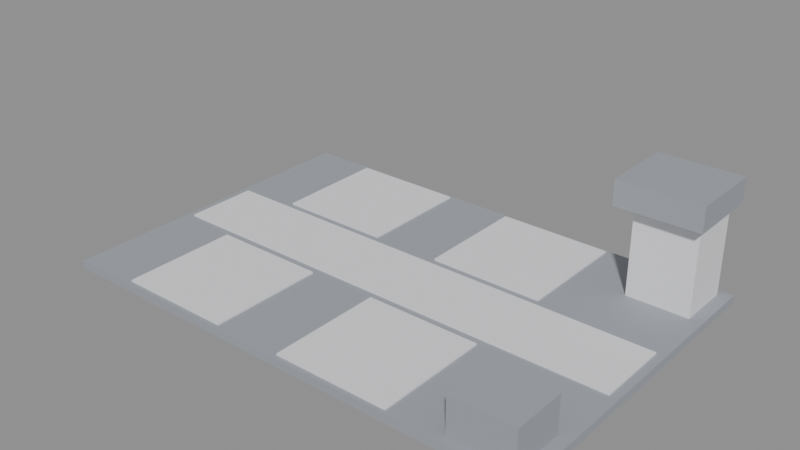 # Source: sky_port.blend  (saved by Blender 5.1.30; exported with 4.5.12 LTS)
import bpy
from mathutils import Matrix  # noqa: F401  (used for matrix-valued properties, if any)

bpy.ops.wm.read_factory_settings(use_empty=True)
scene = bpy.context.scene
scene.name = 'Scene'

# ---- materials (node trees are filled in below, after node groups)
mat_team = bpy.data.materials.new('team')
mat_team.diffuse_color = (0.82, 0.82, 0.85, 1.0)
mat_base = bpy.data.materials.new('base')
mat_base.diffuse_color = (0.34, 0.36, 0.4, 1.0)

# ---- material node trees
mat_team.use_nodes = True; mat_team.node_tree.nodes.clear()
_N = mat_team.node_tree.nodes; _L = mat_team.node_tree.links
n0 = _N.new('ShaderNodeBsdfPrincipled'); n0.name = 'Principled BSDF'; n0.location = (-200, 100)
n0.inputs[0].default_value = (0.82, 0.82, 0.85, 1.0)
n0.inputs[2].default_value = 0.75
n1 = _N.new('ShaderNodeOutputMaterial'); n1.name = 'Material Output'; n1.location = (200, 100)
_L.new(n0.outputs[0], n1.inputs[0])
n1.is_active_output = True
mat_base.use_nodes = True; mat_base.node_tree.nodes.clear()
_N = mat_base.node_tree.nodes; _L = mat_base.node_tree.links
n0 = _N.new('ShaderNodeBsdfPrincipled'); n0.name = 'Principled BSDF'; n0.location = (-200, 100)
n0.inputs[0].default_value = (0.34, 0.36, 0.4, 1.0)
n0.inputs[2].default_value = 0.75
n1 = _N.new('ShaderNodeOutputMaterial'); n1.name = 'Material Output'; n1.location = (200, 100)
_L.new(n0.outputs[0], n1.inputs[0])
n1.is_active_output = True

# ---- meshes
me_sky_port = bpy.data.meshes.new('sky_port')
me_sky_port.from_pydata([(-3.0, -2.0, 0.0), (3.0, -2.0, 0.0), (3.0, 2.0, 0.0), (-3.0, 2.0, 0.0), (-3.0, -2.0, 0.1), (3.0, -2.0, 0.1), (3.0, 2.0, 0.1), (-3.0, 2.0, 0.1), (-2.9, -0.45, 0.1), (2.9, -0.45, 0.1), (2.9, 0.45, 0.1), (-2.9, 0.45, 0.1), (-2.9, -0.45, 0.12), (2.9, -0.45, 0.12), (2.9, 0.45, 0.12), (-2.9, 0.45, 0.12), (-2.2, -1.95, 0.1), (-0.8, -1.95, 0.1), (-0.8, -0.55, 0.1), (-2.2, -0.55, 0.1), (-2.2, -1.95, 0.12), (-0.8, -1.95, 0.12), (-0.8, -0.55, 0.12), (-2.2, -0.55, 0.12), (0.05, -1.95, 0.1), (1.45, -1.95, 0.1), (1.45, -0.55, 0.1), (0.05, -0.55, 0.1), (0.05, -1.95, 0.12), (1.45, -1.95, 0.12), (1.45, -0.55, 0.12), (0.05, -0.55, 0.12), (-2.2, 0.55, 0.1), (-0.8, 0.55, 0.1), (-0.8, 1.95, 0.1), (-2.2, 1.95, 0.1), (-2.2, 0.55, 0.12), (-0.8, 0.55, 0.12), (-0.8, 1.95, 0.12), (-2.2, 1.95, 0.12), (0.05, 0.55, 0.1), (1.45, 0.55, 0.1), (1.45, 1.95, 0.1), (0.05, 1.95, 0.1), (0.05, 0.55, 0.12), (1.45, 0.55, 0.12), (1.45, 1.95, 0.12), (0.05, 1.95, 0.12), (2.1, 1.25, 0.0), (2.85, 1.25, 0.0), (2.85, 1.9, 0.0), (2.1, 1.9, 0.0), (2.1, 1.25, 1.2), (2.85, 1.25, 1.2), (2.85, 1.9, 1.2), (2.1, 1.9, 1.2), (1.95, 1.05, 1.2), (2.95, 1.05, 1.2), (2.95, 1.95, 1.2), (1.95, 1.95, 1.2), (1.95, 1.05, 1.5), (2.95, 1.05, 1.5), (2.95, 1.95, 1.5), (1.95, 1.95, 1.5), (2.1, -1.9, 0.0), (2.85, -1.9, 0.0), (2.85, -1.25, 0.0), (2.1, -1.25, 0.0), (2.1, -1.9, 0.55), (2.85, -1.9, 0.55), (2.85, -1.25, 0.55), (2.1, -1.25, 0.55)], [], [(0, 3, 2, 1), (4, 5, 6, 7), (0, 1, 5, 4), (2, 3, 7, 6), (1, 2, 6, 5), (3, 0, 4, 7), (8, 11, 10, 9), (12, 13, 14, 15), (8, 9, 13, 12), (10, 11, 15, 14), (9, 10, 14, 13), (11, 8, 12, 15), (16, 19, 18, 17), (20, 21, 22, 23), (16, 17, 21, 20), (18, 19, 23, 22), (17, 18, 22, 21), (19, 16, 20, 23), (24, 27, 26, 25), (28, 29, 30, 31), (24, 25, 29, 28), (26, 27, 31, 30), (25, 26, 30, 29), (27, 24, 28, 31), (32, 35, 34, 33), (36, 37, 38, 39), (32, 33, 37, 36), (34, 35, 39, 38), (33, 34, 38, 37), (35, 32, 36, 39), (40, 43, 42, 41), (44, 45, 46, 47), (40, 41, 45, 44), (42, 43, 47, 46), (41, 42, 46, 45), (43, 40, 44, 47), (48, 51, 50, 49), (52, 53, 54, 55), (48, 49, 53, 52), (50, 51, 55, 54), (49, 50, 54, 53), (51, 48, 52, 55), (56, 59, 58, 57), (60, 61, 62, 63), (56, 57, 61, 60), (58, 59, 63, 62), (57, 58, 62, 61), (59, 56, 60, 63), (64, 67, 66, 65), (68, 69, 70, 71), (64, 65, 69, 68), (66, 67, 71, 70), (65, 66, 70, 69), (67, 64, 68, 71)])
me_sky_port.polygons.foreach_set('material_index', [1, 1, 1, 1, 1, 1, 0, 0, 0, 0, 0, 0, 0, 0, 0, 0, 0, 0, 0, 0, 0, 0, 0, 0, 0, 0, 0, 0, 0, 0, 0, 0, 0, 0, 0, 0, 0, 0, 0, 0, 0, 0, 1, 1, 1, 1, 1, 1, 1, 1, 1, 1, 1, 1])
me_sky_port.materials.append(mat_team)
me_sky_port.materials.append(mat_base)
me_sky_port.update()

# ---- objects
ob_sky_port = bpy.data.objects.new('sky_port', me_sky_port)

# ---- transforms, parenting, visibility, modifiers, constraints
ob_sky_port.location = (0.0, 0.0, 0.0)

# ---- collection membership
scene.collection.objects.link(ob_sky_port)

# ---- scene / render settings (as saved in the file)
scene.frame_start = 1; scene.frame_end = 250; scene.frame_set(1)
scene.render.engine = 'BLENDER_EEVEE_NEXT'
scene.render.bake_bias = 0.0
scene.render.bake_samples = 0
scene.cycles.sampling_pattern = 'TABULATED_SOBOL'
scene.eevee.use_volume_custom_range = False
bpy.context.view_layer.update()

# ---- added for rendering (the .blend has no active camera and no usable light): camera, sun + grey world if the file has none
cam_auto = bpy.data.cameras.new('AutoCamera')
cam_auto.lens = 50.0
cam_auto.sensor_width = 36.0
cam_auto.clip_end = 1000.0
ob_auto_camera = bpy.data.objects.new('AutoCamera', cam_auto)
scene.collection.objects.link(ob_auto_camera)
ob_auto_camera.location = (6.8147, -8.17765, 6.20176)
ob_auto_camera.rotation_euler = (1.09748, -7.21219e-08, 0.694738)
scene.camera = ob_auto_camera
light_auto_sun = bpy.data.lights.new('AutoSun', 'SUN')
light_auto_sun.energy = 3.0
light_auto_sun.angle = 0.0523599
ob_auto_sun = bpy.data.objects.new('AutoSun', light_auto_sun)
scene.collection.objects.link(ob_auto_sun)
ob_auto_sun.rotation_euler = (0.872665, 0.174533, 0.523599)
if scene.world is None:
    world_auto = bpy.data.worlds.new('AutoWorld')
    world_auto.color = (0.3, 0.3, 0.3)
    scene.world = world_auto
bpy.context.view_layer.update()
